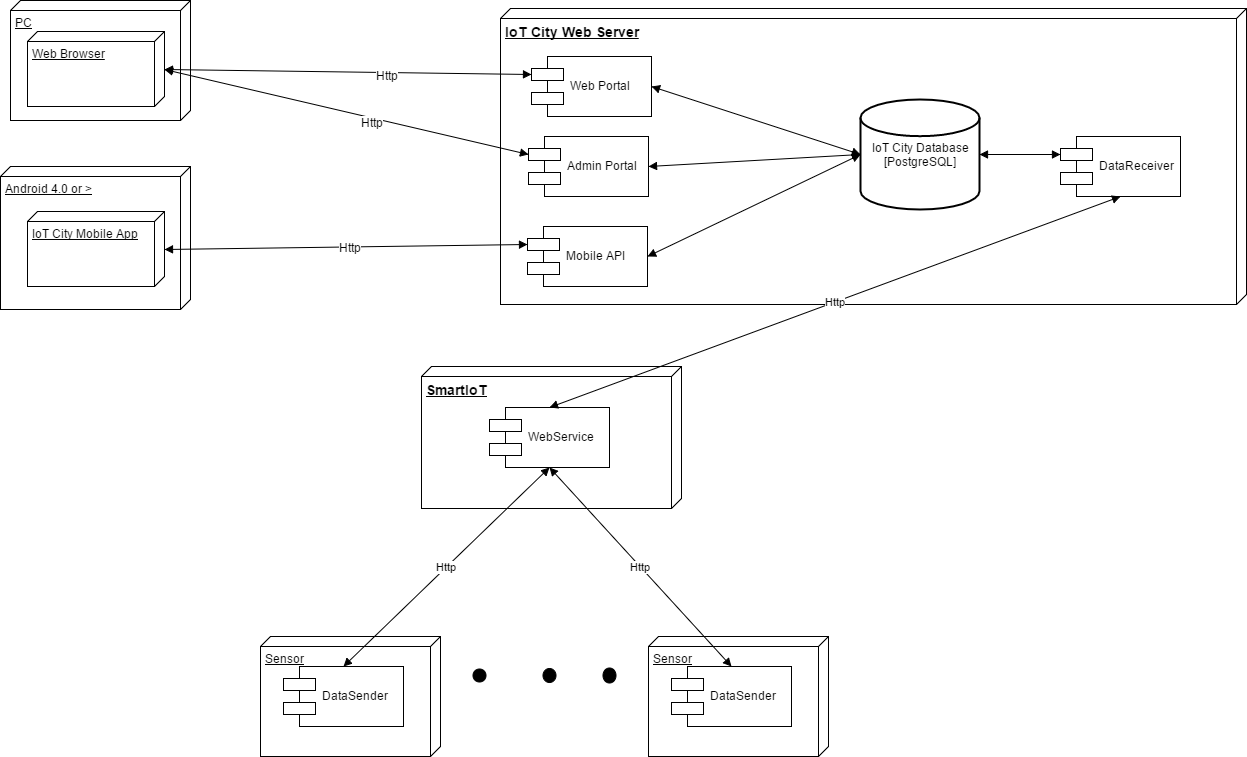

The diagram above was exported from draw.io. Its source (the exported page's mxGraphModel, read from the mxfile embedded in the PNG):
<mxGraphModel dx="1588" dy="-132" grid="0" gridSize="10" guides="1" tooltips="1" connect="1" arrows="1" fold="1" page="0" pageScale="1" pageWidth="1169" pageHeight="826" background="none" math="0" shadow="0">
  <root>
    <mxCell id="0" style=";html=1;" />
    <mxCell id="1" style=";html=1;" parent="0" />
    <mxCell id="69" value="IoT City Web Server" style="verticalAlign=top;align=left;spacingTop=8;spacingLeft=2;spacingRight=12;shape=cube;size=10;direction=south;fontStyle=5;fillColor=#FFFFFF;strokeColor=#000000;strokeWidth=1;fontColor=#000000;fontSize=14;html=1;" parent="1" vertex="1">
      <mxGeometry x="310" y="976" width="746" height="296" as="geometry" />
    </mxCell>
    <mxCell id="49" value="" style="ellipse;whiteSpace=wrap;html=1;aspect=fixed;fillColor=#000000;" parent="1" vertex="1">
      <mxGeometry x="412" y="1635" width="13" height="15" as="geometry" />
    </mxCell>
    <mxCell id="50" value="" style="ellipse;whiteSpace=wrap;html=1;aspect=fixed;fillColor=#000000;" parent="1" vertex="1">
      <mxGeometry x="352" y="1636" width="13" height="14" as="geometry" />
    </mxCell>
    <mxCell id="53" value="" style="ellipse;whiteSpace=wrap;html=1;aspect=fixed;fillColor=#000000;" parent="1" vertex="1">
      <mxGeometry x="282" y="1636" width="13" height="13" as="geometry" />
    </mxCell>
    <mxCell id="54" value="DataSender" style="shape=component;align=left;spacingLeft=36;" parent="1" vertex="1">
      <mxGeometry x="93" y="1634" width="120" height="60" as="geometry" />
    </mxCell>
    <mxCell id="58" value="SmartIoT" style="verticalAlign=top;align=left;spacingTop=8;spacingLeft=2;spacingRight=12;shape=cube;size=10;direction=south;fontStyle=5;fillColor=#FFFFFF;strokeColor=#000000;strokeWidth=1;fontColor=#000000;fontSize=14;html=1;" parent="1" vertex="1">
      <mxGeometry x="231" y="1334" width="260" height="142" as="geometry" />
    </mxCell>
    <mxCell id="60" value="Http" style="edgeStyle=none;startArrow=block;startFill=1;endArrow=block;endFill=1;fillColor=#4F5B70;strokeColor=#000000;strokeWidth=1;fontColor=#000000;html=1;entryX=0.5;entryY=0;exitX=0.5;exitY=1;" parent="1" source="82" target="54" edge="1">
      <mxGeometry width="100" height="100" relative="1" as="geometry">
        <mxPoint x="445" y="1486.3333333333335" as="sourcePoint" />
        <mxPoint x="573.3333333333335" y="1621.3333333333335" as="targetPoint" />
      </mxGeometry>
    </mxCell>
    <mxCell id="61" value="Http" style="edgeStyle=none;startArrow=block;startFill=1;endArrow=block;endFill=1;fillColor=#4F5B70;strokeColor=#000000;strokeWidth=1;fontColor=#000000;html=1;entryX=0.5;entryY=0;exitX=0.5;exitY=1;" parent="1" source="83" target="82" edge="1">
      <mxGeometry width="100" height="100" relative="1" as="geometry">
        <mxPoint x="410" y="1486.3333333333335" as="sourcePoint" />
        <mxPoint x="573.3333333333335" y="1621.3333333333335" as="targetPoint" />
      </mxGeometry>
    </mxCell>
    <mxCell id="76" value="Sensor" style="verticalAlign=top;align=left;spacingTop=8;spacingLeft=2;spacingRight=12;shape=cube;size=10;direction=south;fontStyle=4;html=1;fillColor=none;" parent="1" vertex="1">
      <mxGeometry x="70" y="1604" width="180" height="120" as="geometry" />
    </mxCell>
    <mxCell id="78" value="DataSender" style="shape=component;align=left;spacingLeft=36;" parent="1" vertex="1">
      <mxGeometry x="481" y="1634" width="120" height="60" as="geometry" />
    </mxCell>
    <mxCell id="79" value="Http" style="edgeStyle=none;startArrow=block;startFill=1;endArrow=block;endFill=1;fillColor=#4F5B70;strokeColor=#000000;strokeWidth=1;fontColor=#000000;html=1;entryX=0.5;entryY=0;exitX=0.5;exitY=1;" parent="1" source="82" target="78" edge="1">
      <mxGeometry width="100" height="100" relative="1" as="geometry">
        <mxPoint x="786" y="1480.3333333333335" as="sourcePoint" />
        <mxPoint x="959.3333333333335" y="1625.3333333333335" as="targetPoint" />
      </mxGeometry>
    </mxCell>
    <mxCell id="80" value="Sensor" style="verticalAlign=top;align=left;spacingTop=8;spacingLeft=2;spacingRight=12;shape=cube;size=10;direction=south;fontStyle=4;html=1;fillColor=none;" parent="1" vertex="1">
      <mxGeometry x="458" y="1604" width="180" height="120" as="geometry" />
    </mxCell>
    <mxCell id="81" value="&lt;div&gt;IoT City Database&lt;/div&gt;&lt;div&gt;[PostgreSQL]&lt;/div&gt;" style="strokeWidth=2;html=1;shape=mxgraph.flowchart.database;whiteSpace=wrap;fillColor=none;" parent="1" vertex="1">
      <mxGeometry x="670" y="1067" width="119" height="110" as="geometry" />
    </mxCell>
    <mxCell id="82" value="WebService" style="shape=component;align=left;spacingLeft=36;fillColor=none;" parent="1" vertex="1">
      <mxGeometry x="299" y="1375" width="120" height="60" as="geometry" />
    </mxCell>
    <mxCell id="83" value="DataReceiver" style="shape=component;align=left;spacingLeft=36;fillColor=none;" parent="1" vertex="1">
      <mxGeometry x="870" y="1104" width="120" height="60" as="geometry" />
    </mxCell>
    <mxCell id="84" value="" style="edgeStyle=none;startArrow=block;startFill=1;endArrow=block;endFill=1;fillColor=#4F5B70;strokeColor=#000000;strokeWidth=1;fontColor=#000000;html=1;entryX=1;entryY=0.5;exitX=0;exitY=0.3;entryPerimeter=0;" parent="1" source="83" target="81" edge="1">
      <mxGeometry width="100" height="100" relative="1" as="geometry">
        <mxPoint x="939.3333333333335" y="1174" as="sourcePoint" />
        <mxPoint x="679.3333333333335" y="1552.3333333333335" as="targetPoint" />
      </mxGeometry>
    </mxCell>
    <mxCell id="85" value="Mobile API" style="shape=component;align=left;spacingLeft=36;fillColor=none;" parent="1" vertex="1">
      <mxGeometry x="337" y="1194" width="120" height="60" as="geometry" />
    </mxCell>
    <mxCell id="86" value="Web Portal" style="shape=component;align=left;spacingLeft=36;fillColor=none;" parent="1" vertex="1">
      <mxGeometry x="341" y="1024" width="120" height="60" as="geometry" />
    </mxCell>
    <mxCell id="87" value="Admin Portal" style="shape=component;align=left;spacingLeft=36;fillColor=none;" parent="1" vertex="1">
      <mxGeometry x="338" y="1104" width="120" height="60" as="geometry" />
    </mxCell>
    <mxCell id="88" value="" style="edgeStyle=none;startArrow=block;startFill=1;endArrow=block;endFill=1;fillColor=#4F5B70;strokeColor=#000000;strokeWidth=1;fontColor=#000000;html=1;entryX=1;entryY=0.5;exitX=0;exitY=0.5;exitPerimeter=0;" parent="1" source="81" target="85" edge="1">
      <mxGeometry width="100" height="100" relative="1" as="geometry">
        <mxPoint x="939.3333333333335" y="1174" as="sourcePoint" />
        <mxPoint x="679.3333333333335" y="1552.3333333333335" as="targetPoint" />
      </mxGeometry>
    </mxCell>
    <mxCell id="89" value="" style="edgeStyle=none;startArrow=block;startFill=1;endArrow=block;endFill=1;fillColor=#4F5B70;strokeColor=#000000;strokeWidth=1;fontColor=#000000;html=1;entryX=1;entryY=0.5;exitX=0;exitY=0.5;fontStyle=1;exitPerimeter=0;" parent="1" source="81" target="87" edge="1">
      <mxGeometry width="100" height="100" relative="1" as="geometry">
        <mxPoint x="949.3333333333335" y="1184" as="sourcePoint" />
        <mxPoint x="689.3333333333335" y="1562.3333333333335" as="targetPoint" />
      </mxGeometry>
    </mxCell>
    <mxCell id="90" value="" style="edgeStyle=none;startArrow=block;startFill=1;endArrow=block;endFill=1;fillColor=#4F5B70;strokeColor=#000000;strokeWidth=1;fontColor=#000000;html=1;entryX=1;entryY=0.5;exitX=0;exitY=0.5;fontStyle=1;exitPerimeter=0;" parent="1" source="81" target="86" edge="1">
      <mxGeometry width="100" height="100" relative="1" as="geometry">
        <mxPoint x="679.3333333333335" y="1132.3333333333335" as="sourcePoint" />
        <mxPoint x="467.66666666666674" y="1144" as="targetPoint" />
      </mxGeometry>
    </mxCell>
    <mxCell id="91" value="PC" style="verticalAlign=top;align=left;spacingTop=8;spacingLeft=2;spacingRight=12;shape=cube;size=10;direction=south;fontStyle=4;html=1;fillColor=none;" parent="1" vertex="1">
      <mxGeometry x="-180" y="968" width="180" height="120" as="geometry" />
    </mxCell>
    <mxCell id="93" value="Android 4.0 or &amp;gt;" style="verticalAlign=top;align=left;spacingTop=8;spacingLeft=2;spacingRight=12;shape=cube;size=10;direction=south;fontStyle=4;html=1;fillColor=none;" parent="1" vertex="1">
      <mxGeometry x="-190" y="1134" width="190" height="143" as="geometry" />
    </mxCell>
    <mxCell id="94" value="Web Browser" style="verticalAlign=top;align=left;spacingTop=8;spacingLeft=2;spacingRight=12;shape=cube;size=10;direction=south;fontStyle=4;html=1;fillColor=none;" parent="1" vertex="1">
      <mxGeometry x="-163" y="999" width="137" height="75" as="geometry" />
    </mxCell>
    <mxCell id="96" value="" style="edgeStyle=none;startArrow=block;startFill=1;endArrow=block;endFill=1;fillColor=#4F5B70;strokeColor=#000000;strokeWidth=1;fontColor=#000000;html=1;entryX=0.5;entryY=0;exitX=0;exitY=0.3;fontStyle=1;" parent="1" source="86" target="94" edge="1">
      <mxGeometry width="100" height="100" relative="1" as="geometry">
        <mxPoint x="680" y="1018.6666666666667" as="sourcePoint" />
        <mxPoint x="468.3333333333335" y="1030.3333333333335" as="targetPoint" />
      </mxGeometry>
    </mxCell>
    <mxCell id="100" value="Http" style="text;html=1;resizable=0;points=[];align=center;verticalAlign=middle;labelBackgroundColor=#ffffff;" vertex="1" connectable="0" parent="96">
      <mxGeometry x="-0.2144" y="2" relative="1" as="geometry">
        <mxPoint as="offset" />
      </mxGeometry>
    </mxCell>
    <mxCell id="97" value="" style="edgeStyle=none;startArrow=block;startFill=1;endArrow=block;endFill=1;fillColor=#4F5B70;strokeColor=#000000;strokeWidth=1;fontColor=#000000;html=1;entryX=0.5;entryY=0;exitX=0;exitY=0.3;fontStyle=1;" parent="1" source="87" target="94" edge="1">
      <mxGeometry width="100" height="100" relative="1" as="geometry">
        <mxPoint x="351.66666666666697" y="938.6666666666667" as="sourcePoint" />
        <mxPoint x="-98.33333333333326" y="880.3333333333334" as="targetPoint" />
      </mxGeometry>
    </mxCell>
    <mxCell id="101" value="Http" style="text;html=1;resizable=0;points=[];align=center;verticalAlign=middle;labelBackgroundColor=#ffffff;" vertex="1" connectable="0" parent="97">
      <mxGeometry x="-0.1452" y="4" relative="1" as="geometry">
        <mxPoint as="offset" />
      </mxGeometry>
    </mxCell>
    <mxCell id="98" value="IoT City Mobile App" style="verticalAlign=top;align=left;spacingTop=8;spacingLeft=2;spacingRight=12;shape=cube;size=10;direction=south;fontStyle=4;html=1;fillColor=none;" parent="1" vertex="1">
      <mxGeometry x="-163" y="1179" width="137" height="75" as="geometry" />
    </mxCell>
    <mxCell id="99" value="" style="edgeStyle=none;startArrow=block;startFill=1;endArrow=block;endFill=1;fillColor=#4F5B70;strokeColor=#000000;strokeWidth=1;fontColor=#000000;html=1;entryX=0.5;entryY=0;exitX=0;exitY=0.3;fontStyle=1;" parent="1" source="85" target="98" edge="1">
      <mxGeometry width="100" height="100" relative="1" as="geometry">
        <mxPoint x="348.3333333333335" y="1018.6666666666667" as="sourcePoint" />
        <mxPoint x="-8.333333333333258" y="940.3333333333334" as="targetPoint" />
      </mxGeometry>
    </mxCell>
    <mxCell id="102" value="Http" style="text;html=1;resizable=0;points=[];align=center;verticalAlign=middle;labelBackgroundColor=#ffffff;" vertex="1" connectable="0" parent="99">
      <mxGeometry x="-0.0198" relative="1" as="geometry">
        <mxPoint as="offset" />
      </mxGeometry>
    </mxCell>
  </root>
</mxGraphModel>